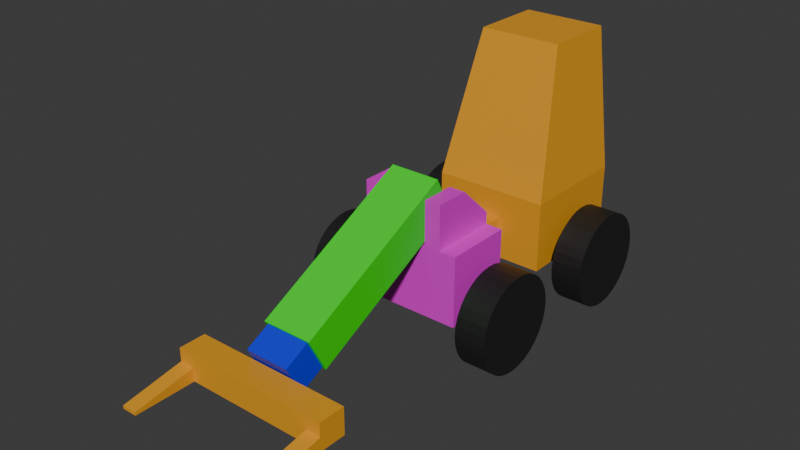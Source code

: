 # Source: Sample.blend  (saved by Blender 4.4.30; exported with 4.5.12 LTS)
import bpy
from mathutils import Matrix  # noqa: F401  (used for matrix-valued properties, if any)

bpy.ops.wm.read_factory_settings(use_empty=True)
scene = bpy.context.scene
scene.name = 'Scene'

# ---- collections
col_collection = bpy.data.collections.new('Collection'); scene.collection.children.link(col_collection)

# ---- materials (node trees are filled in below, after node groups)
mat_material_001 = bpy.data.materials.new('Material.001')
mat_material_005 = bpy.data.materials.new('Material.005')
mat_material_004 = bpy.data.materials.new('Material.004')
mat_material_002 = bpy.data.materials.new('Material.002')
mat_material_003 = bpy.data.materials.new('Material.003')

# ---- material node trees
mat_material_001.use_nodes = True; mat_material_001.node_tree.nodes.clear()
_N = mat_material_001.node_tree.nodes; _L = mat_material_001.node_tree.links
n0 = _N.new('ShaderNodeBsdfPrincipled'); n0.name = 'Principled BSDF'; n0.location = (10, 300)
n0.inputs[0].default_value = (0.8001, 0.351, 0.01543, 1.0)
n1 = _N.new('ShaderNodeOutputMaterial'); n1.name = 'Material Output'; n1.location = (300, 300)
_L.new(n0.outputs[0], n1.inputs[0])
n1.is_active_output = True
mat_material_005.use_nodes = True; mat_material_005.node_tree.nodes.clear()
_N = mat_material_005.node_tree.nodes; _L = mat_material_005.node_tree.links
n0 = _N.new('ShaderNodeBsdfPrincipled'); n0.name = 'Principled BSDF'; n0.location = (10, 300)
n0.inputs[0].default_value = (0.8001, 0.02086, 0.6941, 1.0)
n1 = _N.new('ShaderNodeOutputMaterial'); n1.name = 'Material Output'; n1.location = (300, 300)
_L.new(n0.outputs[0], n1.inputs[0])
n1.is_active_output = True
mat_material_004.use_nodes = True; mat_material_004.node_tree.nodes.clear()
_N = mat_material_004.node_tree.nodes; _L = mat_material_004.node_tree.links
n0 = _N.new('ShaderNodeBsdfPrincipled'); n0.name = 'Principled BSDF'; n0.location = (10, 300)
n0.inputs[0].default_value = (0.01232, 0.01232, 0.01232, 1.0)
n1 = _N.new('ShaderNodeOutputMaterial'); n1.name = 'Material Output'; n1.location = (300, 300)
_L.new(n0.outputs[0], n1.inputs[0])
n1.is_active_output = True
mat_material_002.use_nodes = True; mat_material_002.node_tree.nodes.clear()
_N = mat_material_002.node_tree.nodes; _L = mat_material_002.node_tree.links
n0 = _N.new('ShaderNodeBsdfPrincipled'); n0.name = 'Principled BSDF'; n0.location = (10, 300)
n0.inputs[0].default_value = (0.01048, 0.8, 0.00656, 1.0)
n1 = _N.new('ShaderNodeOutputMaterial'); n1.name = 'Material Output'; n1.location = (300, 300)
_L.new(n0.outputs[0], n1.inputs[0])
n1.is_active_output = True
mat_material_003.use_nodes = True; mat_material_003.node_tree.nodes.clear()
_N = mat_material_003.node_tree.nodes; _L = mat_material_003.node_tree.links
n0 = _N.new('ShaderNodeBsdfPrincipled'); n0.name = 'Principled BSDF'; n0.location = (10, 300)
n0.inputs[0].default_value = (0.0, 0.01683, 0.8002, 1.0)
n1 = _N.new('ShaderNodeOutputMaterial'); n1.name = 'Material Output'; n1.location = (300, 300)
_L.new(n0.outputs[0], n1.inputs[0])
n1.is_active_output = True

# ---- world
world_world = bpy.data.worlds.new('World'); scene.world = world_world
world_world.use_nodes = True; world_world.node_tree.nodes.clear()
_N = world_world.node_tree.nodes; _L = world_world.node_tree.links
n0 = _N.new('ShaderNodeOutputWorld'); n0.name = 'World Output'; n0.location = (300, 300)
n1 = _N.new('ShaderNodeBackground'); n1.name = 'Background'; n1.location = (10, 300)
n1.inputs[0].default_value = (0.05088, 0.05088, 0.05088, 1.0)
_L.new(n1.outputs[0], n0.inputs[0])
n0.is_active_output = True
world_world.color = (0.05088, 0.05088, 0.05088)
world_world.sun_shadow_jitter_overblur = 0.0

# ---- meshes
me_cube_001 = bpy.data.meshes.new('Cube.001')
me_cube_001.from_pydata([(-1.002, 0.6651, -0.7292), (-1.002, 0.6651, 0.4858), (-1.002, 2.665, -0.7292), (-1.002, 2.665, 0.4858), (0.9985, 0.6651, -0.7292), (0.9985, 0.6651, 0.4858), (0.9985, 2.665, -0.7292), (0.9985, 2.665, 0.4858), (-0.2019, -0.1218, -0.2434), (-0.2019, -0.1218, -8.702e-06), (-0.2019, 0.7915, -0.2434), (-0.2019, 0.7915, -8.702e-06), (0.1988, -0.1218, -0.2434), (0.1988, -0.1218, -8.702e-06), (0.1988, 0.7915, -0.2434), (0.1988, 0.7915, -8.702e-06), (-0.736, 1.355, 2.926), (-0.736, 2.665, 2.926), (0.6949, 1.355, 2.926), (0.6949, 2.665, 2.926)], [], [(0, 1, 3, 2), (2, 3, 7, 6), (6, 7, 5, 4), (4, 5, 1, 0), (2, 6, 4, 0), (7, 3, 17, 19), (8, 9, 11, 10), (10, 11, 15, 14), (14, 15, 13, 12), (12, 13, 9, 8), (10, 14, 12, 8), (15, 11, 9, 13), (19, 17, 16, 18), (5, 7, 19, 18), (3, 1, 16, 17), (1, 5, 18, 16)])
_uv = me_cube_001.uv_layers.new(name='UVMap')
_uv.uv.foreach_set('vector', [0.375, 0.0, 0.625, 0.0, 0.625, 0.25, 0.375, 0.25, 0.375, 0.25, 0.625, 0.25, 0.625, 0.5, 0.375, 0.5, 0.375, 0.5, 0.625, 0.5, 0.625, 0.75, 0.375, 0.75, 0.375, 0.75, 0.625, 0.75, 0.625, 1.0, 0.375, 1.0, 0.125, 0.5, 0.375, 0.5, 0.375, 0.75, 0.125, 0.75, 0.625, 0.5, 0.625, 0.25, 0.625, 0.25, 0.625, 0.5, 0.375, 0.0, 0.625, 0.0, 0.625, 0.25, 0.375, 0.25, 0.375, 0.25, 0.625, 0.25, 0.625, 0.5, 0.375, 0.5, 0.375, 0.5, 0.625, 0.5, 0.625, 0.75, 0.375, 0.75, 0.375, 0.75, 0.625, 0.75, 0.625, 1.0, 0.375, 1.0, 0.125, 0.5, 0.375, 0.5, 0.375, 0.75, 0.125, 0.75, 0.625, 0.5, 0.875, 0.5, 0.875, 0.75, 0.625, 0.75, 0.625, 0.5, 0.875, 0.5, 0.875, 0.75, 0.625, 0.75, 0.625, 0.75, 0.625, 0.5, 0.625, 0.5, 0.625, 0.75, 0.625, 0.25, 0.625, 0.0, 0.625, 0.0, 0.625, 0.25, 0.625, 1.0, 0.625, 0.75, 0.625, 0.75, 0.625, 1.0])
me_cube_001.materials.append(mat_material_001)
me_cube_001.update()
me_cube_002 = bpy.data.meshes.new('Cube.002')
me_cube_002.from_pydata([(-0.9985, 0.4214, -0.7292), (-0.9985, 0.4214, 0.4858), (-0.9985, 1.601, -0.7292), (-0.9985, 1.601, 0.4858), (-0.7068, 0.4214, -0.7292), (-0.7068, 0.4214, 0.4858), (-0.7068, 1.601, -0.7292), (-0.7068, 1.601, 0.4858), (-0.1988, -0.3674, -0.2434), (-0.1988, -0.3674, -8.702e-06), (-0.1988, 0.5459, -0.2434), (-0.1988, 0.5459, -8.702e-06), (0.2019, -0.3674, -0.2434), (0.2019, -0.3674, -8.702e-06), (0.2019, 0.5459, -0.2434), (0.2019, 0.5459, -8.702e-06), (-0.4281, 0.4214, -0.7292), (-0.4281, 0.4214, 0.4858), (-0.4281, 1.601, -0.7292), (-0.4281, 1.601, 0.4858), (-0.002908, 0.4214, -0.7292), (-0.002908, 0.4214, 0.4858), (-0.002908, 1.601, -0.7292), (-0.002908, 1.601, 0.4858), (-0.7068, 0.4214, 0.6923), (-0.7068, 1.601, 1.246), (-0.4281, 0.4214, 0.6923), (-0.4281, 1.601, 1.246), (-0.9985, 1.011, -0.7292), (-0.9985, 1.011, 0.4858), (-0.7068, 1.011, -0.7292), (-0.7068, 1.011, 0.4858), (-0.4281, 1.011, -0.7292), (-0.4281, 1.011, 0.4858), (-0.002908, 1.011, -0.7292), (-0.002908, 1.011, 0.4858), (-0.7068, 1.011, 1.246), (-0.4281, 1.011, 1.246), (1.002, 0.4214, -0.7292), (1.002, 0.4214, 0.4858), (1.002, 1.601, -0.7292), (1.002, 1.601, 0.4858), (0.7099, 0.4214, -0.7292), (0.7099, 0.4214, 0.4858), (0.7099, 1.601, -0.7292), (0.7099, 1.601, 0.4858), (0.2019, -0.3674, -0.2434), (0.2019, -0.3674, -8.702e-06), (0.2019, 0.5459, -0.2434), (0.2019, 0.5459, -8.702e-06), (-0.1988, -0.3674, -0.2434), (-0.1988, -0.3674, -8.702e-06), (-0.1988, 0.5459, -0.2434), (-0.1988, 0.5459, -8.702e-06), (0.4312, 0.4214, -0.7292), (0.4312, 0.4214, 0.4858), (0.4312, 1.601, -0.7292), (0.4312, 1.601, 0.4858), (0.005984, 0.4214, -0.7292), (0.005984, 0.4214, 0.4858), (0.005984, 1.601, -0.7292), (0.005984, 1.601, 0.4858), (0.7099, 0.4214, 0.6923), (0.7099, 1.601, 1.246), (0.4312, 0.4214, 0.6923), (0.4312, 1.601, 1.246), (1.002, 1.011, -0.7292), (1.002, 1.011, 0.4858), (0.7099, 1.011, -0.7292), (0.7099, 1.011, 0.4858), (0.4312, 1.011, -0.7292), (0.4312, 1.011, 0.4858), (0.005984, 1.011, -0.7292), (0.005984, 1.011, 0.4858), (0.7099, 1.011, 1.246), (0.4312, 1.011, 1.246)], [], [(28, 29, 3, 2), (2, 3, 7, 6), (5, 4, 16, 17), (4, 5, 1, 0), (28, 30, 4, 0), (31, 29, 1, 5), (8, 9, 11, 10), (10, 11, 15, 14), (14, 15, 13, 12), (12, 13, 9, 8), (10, 14, 12, 8), (15, 11, 9, 13), (33, 17, 21, 35), (30, 6, 18, 32), (33, 19, 27, 37), (6, 7, 19, 18), (34, 35, 21, 20), (18, 19, 23, 22), (17, 16, 20, 21), (32, 18, 22, 34), (36, 24, 26, 37), (19, 7, 25, 27), (5, 17, 26, 24), (31, 5, 24, 36), (7, 31, 36, 25), (25, 36, 37, 27), (16, 32, 34, 20), (22, 23, 35, 34), (17, 33, 37, 26), (4, 30, 32, 16), (19, 33, 35, 23), (7, 3, 29, 31), (2, 6, 30, 28), (0, 1, 29, 28), (66, 40, 41, 67), (40, 44, 45, 41), (43, 55, 54, 42), (42, 38, 39, 43), (66, 38, 42, 68), (69, 43, 39, 67), (46, 48, 49, 47), (48, 52, 53, 49), (52, 50, 51, 53), (50, 46, 47, 51), (48, 46, 50, 52), (53, 51, 47, 49), (71, 73, 59, 55), (68, 70, 56, 44), (71, 75, 65, 57), (44, 56, 57, 45), (72, 58, 59, 73), (56, 60, 61, 57), (55, 59, 58, 54), (70, 72, 60, 56), (74, 75, 64, 62), (57, 65, 63, 45), (43, 62, 64, 55), (69, 74, 62, 43), (45, 63, 74, 69), (63, 65, 75, 74), (54, 58, 72, 70), (60, 72, 73, 61), (55, 64, 75, 71), (42, 54, 70, 68), (57, 61, 73, 71), (45, 69, 67, 41), (40, 66, 68, 44), (38, 66, 67, 39)])
_uv = me_cube_002.uv_layers.new(name='UVMap')
_uv.uv.foreach_set('vector', [0.375, 0.125, 0.625, 0.125, 0.625, 0.25, 0.375, 0.25, 0.375, 0.25, 0.625, 0.25, 0.625, 0.5, 0.375, 0.5, 0.625, 0.75, 0.375, 0.75, 0.375, 0.75, 0.625, 0.75, 0.375, 0.75, 0.625, 0.75, 0.625, 1.0, 0.375, 1.0, 0.125, 0.625, 0.375, 0.625, 0.375, 0.75, 0.125, 0.75, 0.625, 0.625, 0.875, 0.625, 0.875, 0.75, 0.625, 0.75, 0.375, 0.0, 0.625, 0.0, 0.625, 0.25, 0.375, 0.25, 0.375, 0.25, 0.625, 0.25, 0.625, 0.5, 0.375, 0.5, 0.375, 0.5, 0.625, 0.5, 0.625, 0.75, 0.375, 0.75, 0.375, 0.75, 0.625, 0.75, 0.625, 1.0, 0.375, 1.0, 0.125, 0.5, 0.375, 0.5, 0.375, 0.75, 0.125, 0.75, 0.625, 0.5, 0.875, 0.5, 0.875, 0.75, 0.625, 0.75, 0.625, 0.625, 0.625, 0.75, 0.625, 0.75, 0.625, 0.625, 0.375, 0.625, 0.375, 0.5, 0.375, 0.5, 0.375, 0.625, 0.625, 0.625, 0.625, 0.5, 0.625, 0.5, 0.625, 0.625, 0.375, 0.5, 0.625, 0.5, 0.625, 0.5, 0.375, 0.5, 0.375, 0.625, 0.625, 0.625, 0.625, 0.75, 0.375, 0.75, 0.375, 0.5, 0.625, 0.5, 0.625, 0.5, 0.375, 0.5, 0.625, 0.75, 0.375, 0.75, 0.375, 0.75, 0.625, 0.75, 0.375, 0.625, 0.375, 0.5, 0.375, 0.5, 0.375, 0.625, 0.625, 0.625, 0.625, 0.75, 0.625, 0.75, 0.625, 0.625, 0.625, 0.5, 0.625, 0.5, 0.625, 0.5, 0.625, 0.5, 0.625, 0.75, 0.625, 0.75, 0.625, 0.75, 0.625, 0.75, 0.625, 0.625, 0.625, 0.75, 0.625, 0.75, 0.625, 0.625, 0.625, 0.5, 0.625, 0.625, 0.625, 0.625, 0.625, 0.5, 0.625, 0.5, 0.625, 0.625, 0.625, 0.625, 0.625, 0.5, 0.375, 0.75, 0.375, 0.625, 0.375, 0.625, 0.375, 0.75, 0.375, 0.5, 0.625, 0.5, 0.625, 0.625, 0.375, 0.625, 0.625, 0.75, 0.625, 0.625, 0.625, 0.625, 0.625, 0.75, 0.375, 0.75, 0.375, 0.625, 0.375, 0.625, 0.375, 0.75, 0.625, 0.5, 0.625, 0.625, 0.625, 0.625, 0.625, 0.5, 0.625, 0.5, 0.875, 0.5, 0.875, 0.625, 0.625, 0.625, 0.125, 0.5, 0.375, 0.5, 0.375, 0.625, 0.125, 0.625, 0.375, 0.0, 0.625, 0.0, 0.625, 0.125, 0.375, 0.125, 0.375, 0.125, 0.375, 0.25, 0.625, 0.25, 0.625, 0.125, 0.375, 0.25, 0.375, 0.5, 0.625, 0.5, 0.625, 0.25, 0.625, 0.75, 0.625, 0.75, 0.375, 0.75, 0.375, 0.75, 0.375, 0.75, 0.375, 1.0, 0.625, 1.0, 0.625, 0.75, 0.125, 0.625, 0.125, 0.75, 0.375, 0.75, 0.375, 0.625, 0.625, 0.625, 0.625, 0.75, 0.875, 0.75, 0.875, 0.625, 0.375, 0.0, 0.375, 0.25, 0.625, 0.25, 0.625, 0.0, 0.375, 0.25, 0.375, 0.5, 0.625, 0.5, 0.625, 0.25, 0.375, 0.5, 0.375, 0.75, 0.625, 0.75, 0.625, 0.5, 0.375, 0.75, 0.375, 1.0, 0.625, 1.0, 0.625, 0.75, 0.125, 0.5, 0.125, 0.75, 0.375, 0.75, 0.375, 0.5, 0.625, 0.5, 0.625, 0.75, 0.875, 0.75, 0.875, 0.5, 0.625, 0.625, 0.625, 0.625, 0.625, 0.75, 0.625, 0.75, 0.375, 0.625, 0.375, 0.625, 0.375, 0.5, 0.375, 0.5, 0.625, 0.625, 0.625, 0.625, 0.625, 0.5, 0.625, 0.5, 0.375, 0.5, 0.375, 0.5, 0.625, 0.5, 0.625, 0.5, 0.375, 0.625, 0.375, 0.75, 0.625, 0.75, 0.625, 0.625, 0.375, 0.5, 0.375, 0.5, 0.625, 0.5, 0.625, 0.5, 0.625, 0.75, 0.625, 0.75, 0.375, 0.75, 0.375, 0.75, 0.375, 0.625, 0.375, 0.625, 0.375, 0.5, 0.375, 0.5, 0.625, 0.625, 0.625, 0.625, 0.625, 0.75, 0.625, 0.75, 0.625, 0.5, 0.625, 0.5, 0.625, 0.5, 0.625, 0.5, 0.625, 0.75, 0.625, 0.75, 0.625, 0.75, 0.625, 0.75, 0.625, 0.625, 0.625, 0.625, 0.625, 0.75, 0.625, 0.75, 0.625, 0.5, 0.625, 0.5, 0.625, 0.625, 0.625, 0.625, 0.625, 0.5, 0.625, 0.5, 0.625, 0.625, 0.625, 0.625, 0.375, 0.75, 0.375, 0.75, 0.375, 0.625, 0.375, 0.625, 0.375, 0.5, 0.375, 0.625, 0.625, 0.625, 0.625, 0.5, 0.625, 0.75, 0.625, 0.75, 0.625, 0.625, 0.625, 0.625, 0.375, 0.75, 0.375, 0.75, 0.375, 0.625, 0.375, 0.625, 0.625, 0.5, 0.625, 0.5, 0.625, 0.625, 0.625, 0.625, 0.625, 0.5, 0.625, 0.625, 0.875, 0.625, 0.875, 0.5, 0.125, 0.5, 0.125, 0.625, 0.375, 0.625, 0.375, 0.5, 0.375, 0.0, 0.375, 0.125, 0.625, 0.125, 0.625, 0.0])
me_cube_002.materials.append(mat_material_005)
me_cube_002.update()
me_cylinder = bpy.data.meshes.new('Cylinder')
me_cylinder.from_pydata([(1.183, 2.399, -0.5649), (1.713, 2.399, -0.5649), (1.183, 2.383, -0.7256), (1.713, 2.383, -0.7256), (1.183, 2.337, -0.8801), (1.713, 2.337, -0.8801), (1.183, 2.26, -1.023), (1.713, 2.26, -1.023), (1.183, 2.158, -1.147), (1.713, 2.158, -1.147), (1.183, 2.033, -1.25), (1.713, 2.033, -1.25), (1.183, 1.891, -1.326), (1.713, 1.891, -1.326), (1.183, 1.736, -1.373), (1.713, 1.736, -1.373), (1.183, 1.576, -1.389), (1.713, 1.576, -1.389), (1.183, 1.415, -1.373), (1.713, 1.415, -1.373), (1.183, 1.26, -1.326), (1.713, 1.26, -1.326), (1.183, 1.118, -1.25), (1.713, 1.118, -1.25), (1.183, 0.993, -1.147), (1.713, 0.993, -1.147), (1.183, 0.8905, -1.023), (1.713, 0.8905, -1.023), (1.183, 0.8144, -0.8801), (1.713, 0.8144, -0.8801), (1.183, 0.7675, -0.7256), (1.713, 0.7675, -0.7256), (1.183, 0.7517, -0.5649), (1.713, 0.7517, -0.5649), (1.183, 0.7675, -0.4042), (1.713, 0.7675, -0.4042), (1.183, 0.8144, -0.2496), (1.713, 0.8144, -0.2496), (1.183, 0.8905, -0.1072), (1.713, 0.8905, -0.1072), (1.183, 0.993, 0.01764), (1.713, 0.993, 0.01764), (1.183, 1.118, 0.1201), (1.713, 1.118, 0.1201), (1.183, 1.26, 0.1962), (1.713, 1.26, 0.1962), (1.183, 1.415, 0.2431), (1.713, 1.415, 0.2431), (1.183, 1.576, 0.2589), (1.713, 1.576, 0.2589), (1.183, 1.736, 0.2431), (1.713, 1.736, 0.2431), (1.183, 1.891, 0.1962), (1.713, 1.891, 0.1962), (1.183, 2.033, 0.1201), (1.713, 2.033, 0.1201), (1.183, 2.158, 0.01764), (1.713, 2.158, 0.01764), (1.183, 2.26, -0.1072), (1.713, 2.26, -0.1072), (1.183, 2.337, -0.2496), (1.713, 2.337, -0.2496), (1.183, 2.383, -0.4042), (1.713, 2.383, -0.4042)], [], [(0, 1, 3, 2), (2, 3, 5, 4), (4, 5, 7, 6), (6, 7, 9, 8), (8, 9, 11, 10), (10, 11, 13, 12), (12, 13, 15, 14), (14, 15, 17, 16), (16, 17, 19, 18), (18, 19, 21, 20), (20, 21, 23, 22), (22, 23, 25, 24), (24, 25, 27, 26), (26, 27, 29, 28), (28, 29, 31, 30), (30, 31, 33, 32), (32, 33, 35, 34), (34, 35, 37, 36), (36, 37, 39, 38), (38, 39, 41, 40), (40, 41, 43, 42), (42, 43, 45, 44), (44, 45, 47, 46), (46, 47, 49, 48), (48, 49, 51, 50), (50, 51, 53, 52), (52, 53, 55, 54), (54, 55, 57, 56), (56, 57, 59, 58), (58, 59, 61, 60), (3, 1, 63, 61, 59, 57, 55, 53, 51, 49, 47, 45, 43, 41, 39, 37, 35, 33, 31, 29, 27, 25, 23, 21, 19, 17, 15, 13, 11, 9, 7, 5), (60, 61, 63, 62), (62, 63, 1, 0), (0, 2, 4, 6, 8, 10, 12, 14, 16, 18, 20, 22, 24, 26, 28, 30, 32, 34, 36, 38, 40, 42, 44, 46, 48, 50, 52, 54, 56, 58, 60, 62)])
_uv = me_cylinder.uv_layers.new(name='UVMap')
_uv.uv.foreach_set('vector', [1.0, 0.5, 1.0, 1.0, 0.9688, 1.0, 0.9688, 0.5, 0.9688, 0.5, 0.9688, 1.0, 0.9375, 1.0, 0.9375, 0.5, 0.9375, 0.5, 0.9375, 1.0, 0.9062, 1.0, 0.9062, 0.5, 0.9062, 0.5, 0.9062, 1.0, 0.875, 1.0, 0.875, 0.5, 0.875, 0.5, 0.875, 1.0, 0.8438, 1.0, 0.8438, 0.5, 0.8438, 0.5, 0.8438, 1.0, 0.8125, 1.0, 0.8125, 0.5, 0.8125, 0.5, 0.8125, 1.0, 0.7812, 1.0, 0.7812, 0.5, 0.7812, 0.5, 0.7812, 1.0, 0.75, 1.0, 0.75, 0.5, 0.75, 0.5, 0.75, 1.0, 0.7188, 1.0, 0.7188, 0.5, 0.7188, 0.5, 0.7188, 1.0, 0.6875, 1.0, 0.6875, 0.5, 0.6875, 0.5, 0.6875, 1.0, 0.6562, 1.0, 0.6562, 0.5, 0.6562, 0.5, 0.6562, 1.0, 0.625, 1.0, 0.625, 0.5, 0.625, 0.5, 0.625, 1.0, 0.5938, 1.0, 0.5938, 0.5, 0.5938, 0.5, 0.5938, 1.0, 0.5625, 1.0, 0.5625, 0.5, 0.5625, 0.5, 0.5625, 1.0, 0.5312, 1.0, 0.5312, 0.5, 0.5312, 0.5, 0.5312, 1.0, 0.5, 1.0, 0.5, 0.5, 0.5, 0.5, 0.5, 1.0, 0.4688, 1.0, 0.4688, 0.5, 0.4688, 0.5, 0.4688, 1.0, 0.4375, 1.0, 0.4375, 0.5, 0.4375, 0.5, 0.4375, 1.0, 0.4062, 1.0, 0.4062, 0.5, 0.4062, 0.5, 0.4062, 1.0, 0.375, 1.0, 0.375, 0.5, 0.375, 0.5, 0.375, 1.0, 0.3438, 1.0, 0.3438, 0.5, 0.3438, 0.5, 0.3438, 1.0, 0.3125, 1.0, 0.3125, 0.5, 0.3125, 0.5, 0.3125, 1.0, 0.2812, 1.0, 0.2812, 0.5, 0.2812, 0.5, 0.2812, 1.0, 0.25, 1.0, 0.25, 0.5, 0.25, 0.5, 0.25, 1.0, 0.2188, 1.0, 0.2188, 0.5, 0.2188, 0.5, 0.2188, 1.0, 0.1875, 1.0, 0.1875, 0.5, 0.1875, 0.5, 0.1875, 1.0, 0.1562, 1.0, 0.1562, 0.5, 0.1562, 0.5, 0.1562, 1.0, 0.125, 1.0, 0.125, 0.5, 0.125, 0.5, 0.125, 1.0, 0.09375, 1.0, 0.09375, 0.5, 0.09375, 0.5, 0.09375, 1.0, 0.0625, 1.0, 0.0625, 0.5, 0.2968, 0.4854, 0.25, 0.49, 0.2032, 0.4854, 0.1582, 0.4717, 0.1167, 0.4496, 0.08029, 0.4197, 0.05045, 0.3833, 0.02827, 0.3418, 0.01461, 0.2968, 0.01, 0.25, 0.01461, 0.2032, 0.02827, 0.1582, 0.05045, 0.1167, 0.08029, 0.08029, 0.1167, 0.05045, 0.1582, 0.02827, 0.2032, 0.01461, 0.25, 0.01, 0.2968, 0.01461, 0.3418, 0.02827, 0.3833, 0.05045, 0.4197, 0.08029, 0.4496, 0.1167, 0.4717, 0.1582, 0.4854, 0.2032, 0.49, 0.25, 0.4854, 0.2968, 0.4717, 0.3418, 0.4496, 0.3833, 0.4197, 0.4197, 0.3833, 0.4496, 0.3418, 0.4717, 0.0625, 0.5, 0.0625, 1.0, 0.03125, 1.0, 0.03125, 0.5, 0.03125, 0.5, 0.03125, 1.0, 0.0, 1.0, 0.0, 0.5, 0.75, 0.49, 0.7968, 0.4854, 0.8418, 0.4717, 0.8833, 0.4496, 0.9197, 0.4197, 0.9496, 0.3833, 0.9717, 0.3418, 0.9854, 0.2968, 0.99, 0.25, 0.9854, 0.2032, 0.9717, 0.1582, 0.9496, 0.1167, 0.9197, 0.08029, 0.8833, 0.05045, 0.8418, 0.02827, 0.7968, 0.01461, 0.75, 0.01, 0.7032, 0.01461, 0.6582, 0.02827, 0.6167, 0.05045, 0.5803, 0.08029, 0.5504, 0.1167, 0.5283, 0.1582, 0.5146, 0.2032, 0.51, 0.25, 0.5146, 0.2968, 0.5283, 0.3418, 0.5504, 0.3833, 0.5803, 0.4197, 0.6167, 0.4496, 0.6582, 0.4717, 0.7032, 0.4854])
me_cylinder.materials.append(mat_material_004)
me_cylinder.update()
me_cylinder_001 = bpy.data.meshes.new('Cylinder.001')
me_cylinder_001.from_pydata([(1.183, 2.399, -0.5649), (1.713, 2.399, -0.5649), (1.183, 2.383, -0.7256), (1.713, 2.383, -0.7256), (1.183, 2.337, -0.8801), (1.713, 2.337, -0.8801), (1.183, 2.26, -1.023), (1.713, 2.26, -1.023), (1.183, 2.158, -1.147), (1.713, 2.158, -1.147), (1.183, 2.033, -1.25), (1.713, 2.033, -1.25), (1.183, 1.891, -1.326), (1.713, 1.891, -1.326), (1.183, 1.736, -1.373), (1.713, 1.736, -1.373), (1.183, 1.576, -1.389), (1.713, 1.576, -1.389), (1.183, 1.415, -1.373), (1.713, 1.415, -1.373), (1.183, 1.26, -1.326), (1.713, 1.26, -1.326), (1.183, 1.118, -1.25), (1.713, 1.118, -1.25), (1.183, 0.993, -1.147), (1.713, 0.993, -1.147), (1.183, 0.8905, -1.023), (1.713, 0.8905, -1.023), (1.183, 0.8144, -0.8801), (1.713, 0.8144, -0.8801), (1.183, 0.7675, -0.7256), (1.713, 0.7675, -0.7256), (1.183, 0.7517, -0.5649), (1.713, 0.7517, -0.5649), (1.183, 0.7675, -0.4042), (1.713, 0.7675, -0.4042), (1.183, 0.8144, -0.2496), (1.713, 0.8144, -0.2496), (1.183, 0.8905, -0.1072), (1.713, 0.8905, -0.1072), (1.183, 0.993, 0.01764), (1.713, 0.993, 0.01764), (1.183, 1.118, 0.1201), (1.713, 1.118, 0.1201), (1.183, 1.26, 0.1962), (1.713, 1.26, 0.1962), (1.183, 1.415, 0.2431), (1.713, 1.415, 0.2431), (1.183, 1.576, 0.2589), (1.713, 1.576, 0.2589), (1.183, 1.736, 0.2431), (1.713, 1.736, 0.2431), (1.183, 1.891, 0.1962), (1.713, 1.891, 0.1962), (1.183, 2.033, 0.1201), (1.713, 2.033, 0.1201), (1.183, 2.158, 0.01764), (1.713, 2.158, 0.01764), (1.183, 2.26, -0.1072), (1.713, 2.26, -0.1072), (1.183, 2.337, -0.2496), (1.713, 2.337, -0.2496), (1.183, 2.383, -0.4042), (1.713, 2.383, -0.4042)], [], [(0, 1, 3, 2), (2, 3, 5, 4), (4, 5, 7, 6), (6, 7, 9, 8), (8, 9, 11, 10), (10, 11, 13, 12), (12, 13, 15, 14), (14, 15, 17, 16), (16, 17, 19, 18), (18, 19, 21, 20), (20, 21, 23, 22), (22, 23, 25, 24), (24, 25, 27, 26), (26, 27, 29, 28), (28, 29, 31, 30), (30, 31, 33, 32), (32, 33, 35, 34), (34, 35, 37, 36), (36, 37, 39, 38), (38, 39, 41, 40), (40, 41, 43, 42), (42, 43, 45, 44), (44, 45, 47, 46), (46, 47, 49, 48), (48, 49, 51, 50), (50, 51, 53, 52), (52, 53, 55, 54), (54, 55, 57, 56), (56, 57, 59, 58), (58, 59, 61, 60), (3, 1, 63, 61, 59, 57, 55, 53, 51, 49, 47, 45, 43, 41, 39, 37, 35, 33, 31, 29, 27, 25, 23, 21, 19, 17, 15, 13, 11, 9, 7, 5), (60, 61, 63, 62), (62, 63, 1, 0), (0, 2, 4, 6, 8, 10, 12, 14, 16, 18, 20, 22, 24, 26, 28, 30, 32, 34, 36, 38, 40, 42, 44, 46, 48, 50, 52, 54, 56, 58, 60, 62)])
_uv = me_cylinder_001.uv_layers.new(name='UVMap')
_uv.uv.foreach_set('vector', [1.0, 0.5, 1.0, 1.0, 0.9688, 1.0, 0.9688, 0.5, 0.9688, 0.5, 0.9688, 1.0, 0.9375, 1.0, 0.9375, 0.5, 0.9375, 0.5, 0.9375, 1.0, 0.9062, 1.0, 0.9062, 0.5, 0.9062, 0.5, 0.9062, 1.0, 0.875, 1.0, 0.875, 0.5, 0.875, 0.5, 0.875, 1.0, 0.8438, 1.0, 0.8438, 0.5, 0.8438, 0.5, 0.8438, 1.0, 0.8125, 1.0, 0.8125, 0.5, 0.8125, 0.5, 0.8125, 1.0, 0.7812, 1.0, 0.7812, 0.5, 0.7812, 0.5, 0.7812, 1.0, 0.75, 1.0, 0.75, 0.5, 0.75, 0.5, 0.75, 1.0, 0.7188, 1.0, 0.7188, 0.5, 0.7188, 0.5, 0.7188, 1.0, 0.6875, 1.0, 0.6875, 0.5, 0.6875, 0.5, 0.6875, 1.0, 0.6562, 1.0, 0.6562, 0.5, 0.6562, 0.5, 0.6562, 1.0, 0.625, 1.0, 0.625, 0.5, 0.625, 0.5, 0.625, 1.0, 0.5938, 1.0, 0.5938, 0.5, 0.5938, 0.5, 0.5938, 1.0, 0.5625, 1.0, 0.5625, 0.5, 0.5625, 0.5, 0.5625, 1.0, 0.5312, 1.0, 0.5312, 0.5, 0.5312, 0.5, 0.5312, 1.0, 0.5, 1.0, 0.5, 0.5, 0.5, 0.5, 0.5, 1.0, 0.4688, 1.0, 0.4688, 0.5, 0.4688, 0.5, 0.4688, 1.0, 0.4375, 1.0, 0.4375, 0.5, 0.4375, 0.5, 0.4375, 1.0, 0.4062, 1.0, 0.4062, 0.5, 0.4062, 0.5, 0.4062, 1.0, 0.375, 1.0, 0.375, 0.5, 0.375, 0.5, 0.375, 1.0, 0.3438, 1.0, 0.3438, 0.5, 0.3438, 0.5, 0.3438, 1.0, 0.3125, 1.0, 0.3125, 0.5, 0.3125, 0.5, 0.3125, 1.0, 0.2812, 1.0, 0.2812, 0.5, 0.2812, 0.5, 0.2812, 1.0, 0.25, 1.0, 0.25, 0.5, 0.25, 0.5, 0.25, 1.0, 0.2188, 1.0, 0.2188, 0.5, 0.2188, 0.5, 0.2188, 1.0, 0.1875, 1.0, 0.1875, 0.5, 0.1875, 0.5, 0.1875, 1.0, 0.1562, 1.0, 0.1562, 0.5, 0.1562, 0.5, 0.1562, 1.0, 0.125, 1.0, 0.125, 0.5, 0.125, 0.5, 0.125, 1.0, 0.09375, 1.0, 0.09375, 0.5, 0.09375, 0.5, 0.09375, 1.0, 0.0625, 1.0, 0.0625, 0.5, 0.2968, 0.4854, 0.25, 0.49, 0.2032, 0.4854, 0.1582, 0.4717, 0.1167, 0.4496, 0.08029, 0.4197, 0.05045, 0.3833, 0.02827, 0.3418, 0.01461, 0.2968, 0.01, 0.25, 0.01461, 0.2032, 0.02827, 0.1582, 0.05045, 0.1167, 0.08029, 0.08029, 0.1167, 0.05045, 0.1582, 0.02827, 0.2032, 0.01461, 0.25, 0.01, 0.2968, 0.01461, 0.3418, 0.02827, 0.3833, 0.05045, 0.4197, 0.08029, 0.4496, 0.1167, 0.4717, 0.1582, 0.4854, 0.2032, 0.49, 0.25, 0.4854, 0.2968, 0.4717, 0.3418, 0.4496, 0.3833, 0.4197, 0.4197, 0.3833, 0.4496, 0.3418, 0.4717, 0.0625, 0.5, 0.0625, 1.0, 0.03125, 1.0, 0.03125, 0.5, 0.03125, 0.5, 0.03125, 1.0, 0.0, 1.0, 0.0, 0.5, 0.75, 0.49, 0.7968, 0.4854, 0.8418, 0.4717, 0.8833, 0.4496, 0.9197, 0.4197, 0.9496, 0.3833, 0.9717, 0.3418, 0.9854, 0.2968, 0.99, 0.25, 0.9854, 0.2032, 0.9717, 0.1582, 0.9496, 0.1167, 0.9197, 0.08029, 0.8833, 0.05045, 0.8418, 0.02827, 0.7968, 0.01461, 0.75, 0.01, 0.7032, 0.01461, 0.6582, 0.02827, 0.6167, 0.05045, 0.5803, 0.08029, 0.5504, 0.1167, 0.5283, 0.1582, 0.5146, 0.2032, 0.51, 0.25, 0.5146, 0.2968, 0.5283, 0.3418, 0.5504, 0.3833, 0.5803, 0.4197, 0.6167, 0.4496, 0.6582, 0.4717, 0.7032, 0.4854])
me_cylinder_001.materials.append(mat_material_004)
me_cylinder_001.update()
me_cylinder_002 = bpy.data.meshes.new('Cylinder.002')
me_cylinder_002.from_pydata([(1.183, 2.399, -0.5649), (1.713, 2.399, -0.5649), (1.183, 2.383, -0.7256), (1.713, 2.383, -0.7256), (1.183, 2.337, -0.8801), (1.713, 2.337, -0.8801), (1.183, 2.26, -1.023), (1.713, 2.26, -1.023), (1.183, 2.158, -1.147), (1.713, 2.158, -1.147), (1.183, 2.033, -1.25), (1.713, 2.033, -1.25), (1.183, 1.891, -1.326), (1.713, 1.891, -1.326), (1.183, 1.736, -1.373), (1.713, 1.736, -1.373), (1.183, 1.576, -1.389), (1.713, 1.576, -1.389), (1.183, 1.415, -1.373), (1.713, 1.415, -1.373), (1.183, 1.26, -1.326), (1.713, 1.26, -1.326), (1.183, 1.118, -1.25), (1.713, 1.118, -1.25), (1.183, 0.993, -1.147), (1.713, 0.993, -1.147), (1.183, 0.8905, -1.023), (1.713, 0.8905, -1.023), (1.183, 0.8144, -0.8801), (1.713, 0.8144, -0.8801), (1.183, 0.7675, -0.7256), (1.713, 0.7675, -0.7256), (1.183, 0.7517, -0.5649), (1.713, 0.7517, -0.5649), (1.183, 0.7675, -0.4042), (1.713, 0.7675, -0.4042), (1.183, 0.8144, -0.2496), (1.713, 0.8144, -0.2496), (1.183, 0.8905, -0.1072), (1.713, 0.8905, -0.1072), (1.183, 0.993, 0.01764), (1.713, 0.993, 0.01764), (1.183, 1.118, 0.1201), (1.713, 1.118, 0.1201), (1.183, 1.26, 0.1962), (1.713, 1.26, 0.1962), (1.183, 1.415, 0.2431), (1.713, 1.415, 0.2431), (1.183, 1.576, 0.2589), (1.713, 1.576, 0.2589), (1.183, 1.736, 0.2431), (1.713, 1.736, 0.2431), (1.183, 1.891, 0.1962), (1.713, 1.891, 0.1962), (1.183, 2.033, 0.1201), (1.713, 2.033, 0.1201), (1.183, 2.158, 0.01764), (1.713, 2.158, 0.01764), (1.183, 2.26, -0.1072), (1.713, 2.26, -0.1072), (1.183, 2.337, -0.2496), (1.713, 2.337, -0.2496), (1.183, 2.383, -0.4042), (1.713, 2.383, -0.4042)], [], [(0, 1, 3, 2), (2, 3, 5, 4), (4, 5, 7, 6), (6, 7, 9, 8), (8, 9, 11, 10), (10, 11, 13, 12), (12, 13, 15, 14), (14, 15, 17, 16), (16, 17, 19, 18), (18, 19, 21, 20), (20, 21, 23, 22), (22, 23, 25, 24), (24, 25, 27, 26), (26, 27, 29, 28), (28, 29, 31, 30), (30, 31, 33, 32), (32, 33, 35, 34), (34, 35, 37, 36), (36, 37, 39, 38), (38, 39, 41, 40), (40, 41, 43, 42), (42, 43, 45, 44), (44, 45, 47, 46), (46, 47, 49, 48), (48, 49, 51, 50), (50, 51, 53, 52), (52, 53, 55, 54), (54, 55, 57, 56), (56, 57, 59, 58), (58, 59, 61, 60), (3, 1, 63, 61, 59, 57, 55, 53, 51, 49, 47, 45, 43, 41, 39, 37, 35, 33, 31, 29, 27, 25, 23, 21, 19, 17, 15, 13, 11, 9, 7, 5), (60, 61, 63, 62), (62, 63, 1, 0), (0, 2, 4, 6, 8, 10, 12, 14, 16, 18, 20, 22, 24, 26, 28, 30, 32, 34, 36, 38, 40, 42, 44, 46, 48, 50, 52, 54, 56, 58, 60, 62)])
_uv = me_cylinder_002.uv_layers.new(name='UVMap')
_uv.uv.foreach_set('vector', [1.0, 0.5, 1.0, 1.0, 0.9688, 1.0, 0.9688, 0.5, 0.9688, 0.5, 0.9688, 1.0, 0.9375, 1.0, 0.9375, 0.5, 0.9375, 0.5, 0.9375, 1.0, 0.9062, 1.0, 0.9062, 0.5, 0.9062, 0.5, 0.9062, 1.0, 0.875, 1.0, 0.875, 0.5, 0.875, 0.5, 0.875, 1.0, 0.8438, 1.0, 0.8438, 0.5, 0.8438, 0.5, 0.8438, 1.0, 0.8125, 1.0, 0.8125, 0.5, 0.8125, 0.5, 0.8125, 1.0, 0.7812, 1.0, 0.7812, 0.5, 0.7812, 0.5, 0.7812, 1.0, 0.75, 1.0, 0.75, 0.5, 0.75, 0.5, 0.75, 1.0, 0.7188, 1.0, 0.7188, 0.5, 0.7188, 0.5, 0.7188, 1.0, 0.6875, 1.0, 0.6875, 0.5, 0.6875, 0.5, 0.6875, 1.0, 0.6562, 1.0, 0.6562, 0.5, 0.6562, 0.5, 0.6562, 1.0, 0.625, 1.0, 0.625, 0.5, 0.625, 0.5, 0.625, 1.0, 0.5938, 1.0, 0.5938, 0.5, 0.5938, 0.5, 0.5938, 1.0, 0.5625, 1.0, 0.5625, 0.5, 0.5625, 0.5, 0.5625, 1.0, 0.5312, 1.0, 0.5312, 0.5, 0.5312, 0.5, 0.5312, 1.0, 0.5, 1.0, 0.5, 0.5, 0.5, 0.5, 0.5, 1.0, 0.4688, 1.0, 0.4688, 0.5, 0.4688, 0.5, 0.4688, 1.0, 0.4375, 1.0, 0.4375, 0.5, 0.4375, 0.5, 0.4375, 1.0, 0.4062, 1.0, 0.4062, 0.5, 0.4062, 0.5, 0.4062, 1.0, 0.375, 1.0, 0.375, 0.5, 0.375, 0.5, 0.375, 1.0, 0.3438, 1.0, 0.3438, 0.5, 0.3438, 0.5, 0.3438, 1.0, 0.3125, 1.0, 0.3125, 0.5, 0.3125, 0.5, 0.3125, 1.0, 0.2812, 1.0, 0.2812, 0.5, 0.2812, 0.5, 0.2812, 1.0, 0.25, 1.0, 0.25, 0.5, 0.25, 0.5, 0.25, 1.0, 0.2188, 1.0, 0.2188, 0.5, 0.2188, 0.5, 0.2188, 1.0, 0.1875, 1.0, 0.1875, 0.5, 0.1875, 0.5, 0.1875, 1.0, 0.1562, 1.0, 0.1562, 0.5, 0.1562, 0.5, 0.1562, 1.0, 0.125, 1.0, 0.125, 0.5, 0.125, 0.5, 0.125, 1.0, 0.09375, 1.0, 0.09375, 0.5, 0.09375, 0.5, 0.09375, 1.0, 0.0625, 1.0, 0.0625, 0.5, 0.2968, 0.4854, 0.25, 0.49, 0.2032, 0.4854, 0.1582, 0.4717, 0.1167, 0.4496, 0.08029, 0.4197, 0.05045, 0.3833, 0.02827, 0.3418, 0.01461, 0.2968, 0.01, 0.25, 0.01461, 0.2032, 0.02827, 0.1582, 0.05045, 0.1167, 0.08029, 0.08029, 0.1167, 0.05045, 0.1582, 0.02827, 0.2032, 0.01461, 0.25, 0.01, 0.2968, 0.01461, 0.3418, 0.02827, 0.3833, 0.05045, 0.4197, 0.08029, 0.4496, 0.1167, 0.4717, 0.1582, 0.4854, 0.2032, 0.49, 0.25, 0.4854, 0.2968, 0.4717, 0.3418, 0.4496, 0.3833, 0.4197, 0.4197, 0.3833, 0.4496, 0.3418, 0.4717, 0.0625, 0.5, 0.0625, 1.0, 0.03125, 1.0, 0.03125, 0.5, 0.03125, 0.5, 0.03125, 1.0, 0.0, 1.0, 0.0, 0.5, 0.75, 0.49, 0.7968, 0.4854, 0.8418, 0.4717, 0.8833, 0.4496, 0.9197, 0.4197, 0.9496, 0.3833, 0.9717, 0.3418, 0.9854, 0.2968, 0.99, 0.25, 0.9854, 0.2032, 0.9717, 0.1582, 0.9496, 0.1167, 0.9197, 0.08029, 0.8833, 0.05045, 0.8418, 0.02827, 0.7968, 0.01461, 0.75, 0.01, 0.7032, 0.01461, 0.6582, 0.02827, 0.6167, 0.05045, 0.5803, 0.08029, 0.5504, 0.1167, 0.5283, 0.1582, 0.5146, 0.2032, 0.51, 0.25, 0.5146, 0.2968, 0.5283, 0.3418, 0.5504, 0.3833, 0.5803, 0.4197, 0.6167, 0.4496, 0.6582, 0.4717, 0.7032, 0.4854])
me_cylinder_002.materials.append(mat_material_004)
me_cylinder_002.update()
me_cylinder_003 = bpy.data.meshes.new('Cylinder.003')
me_cylinder_003.from_pydata([(1.183, 2.399, -0.5649), (1.713, 2.399, -0.5649), (1.183, 2.383, -0.7256), (1.713, 2.383, -0.7256), (1.183, 2.337, -0.8801), (1.713, 2.337, -0.8801), (1.183, 2.26, -1.023), (1.713, 2.26, -1.023), (1.183, 2.158, -1.147), (1.713, 2.158, -1.147), (1.183, 2.033, -1.25), (1.713, 2.033, -1.25), (1.183, 1.891, -1.326), (1.713, 1.891, -1.326), (1.183, 1.736, -1.373), (1.713, 1.736, -1.373), (1.183, 1.576, -1.389), (1.713, 1.576, -1.389), (1.183, 1.415, -1.373), (1.713, 1.415, -1.373), (1.183, 1.26, -1.326), (1.713, 1.26, -1.326), (1.183, 1.118, -1.25), (1.713, 1.118, -1.25), (1.183, 0.993, -1.147), (1.713, 0.993, -1.147), (1.183, 0.8905, -1.023), (1.713, 0.8905, -1.023), (1.183, 0.8144, -0.8801), (1.713, 0.8144, -0.8801), (1.183, 0.7675, -0.7256), (1.713, 0.7675, -0.7256), (1.183, 0.7517, -0.5649), (1.713, 0.7517, -0.5649), (1.183, 0.7675, -0.4042), (1.713, 0.7675, -0.4042), (1.183, 0.8144, -0.2496), (1.713, 0.8144, -0.2496), (1.183, 0.8905, -0.1072), (1.713, 0.8905, -0.1072), (1.183, 0.993, 0.01764), (1.713, 0.993, 0.01764), (1.183, 1.118, 0.1201), (1.713, 1.118, 0.1201), (1.183, 1.26, 0.1962), (1.713, 1.26, 0.1962), (1.183, 1.415, 0.2431), (1.713, 1.415, 0.2431), (1.183, 1.576, 0.2589), (1.713, 1.576, 0.2589), (1.183, 1.736, 0.2431), (1.713, 1.736, 0.2431), (1.183, 1.891, 0.1962), (1.713, 1.891, 0.1962), (1.183, 2.033, 0.1201), (1.713, 2.033, 0.1201), (1.183, 2.158, 0.01764), (1.713, 2.158, 0.01764), (1.183, 2.26, -0.1072), (1.713, 2.26, -0.1072), (1.183, 2.337, -0.2496), (1.713, 2.337, -0.2496), (1.183, 2.383, -0.4042), (1.713, 2.383, -0.4042)], [], [(0, 1, 3, 2), (2, 3, 5, 4), (4, 5, 7, 6), (6, 7, 9, 8), (8, 9, 11, 10), (10, 11, 13, 12), (12, 13, 15, 14), (14, 15, 17, 16), (16, 17, 19, 18), (18, 19, 21, 20), (20, 21, 23, 22), (22, 23, 25, 24), (24, 25, 27, 26), (26, 27, 29, 28), (28, 29, 31, 30), (30, 31, 33, 32), (32, 33, 35, 34), (34, 35, 37, 36), (36, 37, 39, 38), (38, 39, 41, 40), (40, 41, 43, 42), (42, 43, 45, 44), (44, 45, 47, 46), (46, 47, 49, 48), (48, 49, 51, 50), (50, 51, 53, 52), (52, 53, 55, 54), (54, 55, 57, 56), (56, 57, 59, 58), (58, 59, 61, 60), (3, 1, 63, 61, 59, 57, 55, 53, 51, 49, 47, 45, 43, 41, 39, 37, 35, 33, 31, 29, 27, 25, 23, 21, 19, 17, 15, 13, 11, 9, 7, 5), (60, 61, 63, 62), (62, 63, 1, 0), (0, 2, 4, 6, 8, 10, 12, 14, 16, 18, 20, 22, 24, 26, 28, 30, 32, 34, 36, 38, 40, 42, 44, 46, 48, 50, 52, 54, 56, 58, 60, 62)])
_uv = me_cylinder_003.uv_layers.new(name='UVMap')
_uv.uv.foreach_set('vector', [1.0, 0.5, 1.0, 1.0, 0.9688, 1.0, 0.9688, 0.5, 0.9688, 0.5, 0.9688, 1.0, 0.9375, 1.0, 0.9375, 0.5, 0.9375, 0.5, 0.9375, 1.0, 0.9062, 1.0, 0.9062, 0.5, 0.9062, 0.5, 0.9062, 1.0, 0.875, 1.0, 0.875, 0.5, 0.875, 0.5, 0.875, 1.0, 0.8438, 1.0, 0.8438, 0.5, 0.8438, 0.5, 0.8438, 1.0, 0.8125, 1.0, 0.8125, 0.5, 0.8125, 0.5, 0.8125, 1.0, 0.7812, 1.0, 0.7812, 0.5, 0.7812, 0.5, 0.7812, 1.0, 0.75, 1.0, 0.75, 0.5, 0.75, 0.5, 0.75, 1.0, 0.7188, 1.0, 0.7188, 0.5, 0.7188, 0.5, 0.7188, 1.0, 0.6875, 1.0, 0.6875, 0.5, 0.6875, 0.5, 0.6875, 1.0, 0.6562, 1.0, 0.6562, 0.5, 0.6562, 0.5, 0.6562, 1.0, 0.625, 1.0, 0.625, 0.5, 0.625, 0.5, 0.625, 1.0, 0.5938, 1.0, 0.5938, 0.5, 0.5938, 0.5, 0.5938, 1.0, 0.5625, 1.0, 0.5625, 0.5, 0.5625, 0.5, 0.5625, 1.0, 0.5312, 1.0, 0.5312, 0.5, 0.5312, 0.5, 0.5312, 1.0, 0.5, 1.0, 0.5, 0.5, 0.5, 0.5, 0.5, 1.0, 0.4688, 1.0, 0.4688, 0.5, 0.4688, 0.5, 0.4688, 1.0, 0.4375, 1.0, 0.4375, 0.5, 0.4375, 0.5, 0.4375, 1.0, 0.4062, 1.0, 0.4062, 0.5, 0.4062, 0.5, 0.4062, 1.0, 0.375, 1.0, 0.375, 0.5, 0.375, 0.5, 0.375, 1.0, 0.3438, 1.0, 0.3438, 0.5, 0.3438, 0.5, 0.3438, 1.0, 0.3125, 1.0, 0.3125, 0.5, 0.3125, 0.5, 0.3125, 1.0, 0.2812, 1.0, 0.2812, 0.5, 0.2812, 0.5, 0.2812, 1.0, 0.25, 1.0, 0.25, 0.5, 0.25, 0.5, 0.25, 1.0, 0.2188, 1.0, 0.2188, 0.5, 0.2188, 0.5, 0.2188, 1.0, 0.1875, 1.0, 0.1875, 0.5, 0.1875, 0.5, 0.1875, 1.0, 0.1562, 1.0, 0.1562, 0.5, 0.1562, 0.5, 0.1562, 1.0, 0.125, 1.0, 0.125, 0.5, 0.125, 0.5, 0.125, 1.0, 0.09375, 1.0, 0.09375, 0.5, 0.09375, 0.5, 0.09375, 1.0, 0.0625, 1.0, 0.0625, 0.5, 0.2968, 0.4854, 0.25, 0.49, 0.2032, 0.4854, 0.1582, 0.4717, 0.1167, 0.4496, 0.08029, 0.4197, 0.05045, 0.3833, 0.02827, 0.3418, 0.01461, 0.2968, 0.01, 0.25, 0.01461, 0.2032, 0.02827, 0.1582, 0.05045, 0.1167, 0.08029, 0.08029, 0.1167, 0.05045, 0.1582, 0.02827, 0.2032, 0.01461, 0.25, 0.01, 0.2968, 0.01461, 0.3418, 0.02827, 0.3833, 0.05045, 0.4197, 0.08029, 0.4496, 0.1167, 0.4717, 0.1582, 0.4854, 0.2032, 0.49, 0.25, 0.4854, 0.2968, 0.4717, 0.3418, 0.4496, 0.3833, 0.4197, 0.4197, 0.3833, 0.4496, 0.3418, 0.4717, 0.0625, 0.5, 0.0625, 1.0, 0.03125, 1.0, 0.03125, 0.5, 0.03125, 0.5, 0.03125, 1.0, 0.0, 1.0, 0.0, 0.5, 0.75, 0.49, 0.7968, 0.4854, 0.8418, 0.4717, 0.8833, 0.4496, 0.9197, 0.4197, 0.9496, 0.3833, 0.9717, 0.3418, 0.9854, 0.2968, 0.99, 0.25, 0.9854, 0.2032, 0.9717, 0.1582, 0.9496, 0.1167, 0.9197, 0.08029, 0.8833, 0.05045, 0.8418, 0.02827, 0.7968, 0.01461, 0.75, 0.01, 0.7032, 0.01461, 0.6582, 0.02827, 0.6167, 0.05045, 0.5803, 0.08029, 0.5504, 0.1167, 0.5283, 0.1582, 0.5146, 0.2032, 0.51, 0.25, 0.5146, 0.2968, 0.5283, 0.3418, 0.5504, 0.3833, 0.5803, 0.4197, 0.6167, 0.4496, 0.6582, 0.4717, 0.7032, 0.4854])
me_cylinder_003.materials.append(mat_material_004)
me_cylinder_003.update()
me_cube_003 = bpy.data.meshes.new('Cube.003')
me_cube_003.from_pydata([(-1.139, -2.841, -0.3357), (-1.139, -2.841, 0.3439), (-1.139, 0.3072, -0.3357), (-1.139, 0.3072, 0.3439), (-0.2777, -2.841, -0.3357), (-0.2777, -2.841, 0.3439), (-0.2777, 0.3072, -0.3357), (-0.2777, 0.3072, 0.3439)], [], [(0, 1, 3, 2), (2, 3, 7, 6), (6, 7, 5, 4), (4, 5, 1, 0), (2, 6, 4, 0), (7, 3, 1, 5)])
_uv = me_cube_003.uv_layers.new(name='UVMap')
_uv.uv.foreach_set('vector', [0.375, 0.0, 0.625, 0.0, 0.625, 0.25, 0.375, 0.25, 0.375, 0.25, 0.625, 0.25, 0.625, 0.5, 0.375, 0.5, 0.375, 0.5, 0.625, 0.5, 0.625, 0.75, 0.375, 0.75, 0.375, 0.75, 0.625, 0.75, 0.625, 1.0, 0.375, 1.0, 0.125, 0.5, 0.375, 0.5, 0.375, 0.75, 0.125, 0.75, 0.625, 0.5, 0.875, 0.5, 0.875, 0.75, 0.625, 0.75])
me_cube_003.materials.append(mat_material_002)
me_cube_003.update()
me_cube_004 = bpy.data.meshes.new('Cube.004')
me_cube_004.from_pydata([(-0.3805, -6.179, -0.3002), (-0.3805, -6.179, 0.3002), (-0.3805, -3.398, -0.3002), (-0.3805, -3.398, 0.3002), (0.3805, -6.179, -0.3002), (0.3805, -6.179, 0.3002), (0.3805, -3.398, -0.3002), (0.3805, -3.398, 0.3002)], [], [(0, 1, 3, 2), (2, 3, 7, 6), (6, 7, 5, 4), (4, 5, 1, 0), (2, 6, 4, 0), (7, 3, 1, 5)])
_uv = me_cube_004.uv_layers.new(name='UVMap')
_uv.uv.foreach_set('vector', [0.375, 0.0, 0.625, 0.0, 0.625, 0.25, 0.375, 0.25, 0.375, 0.25, 0.625, 0.25, 0.625, 0.5, 0.375, 0.5, 0.375, 0.5, 0.625, 0.5, 0.625, 0.75, 0.375, 0.75, 0.375, 0.75, 0.625, 0.75, 0.625, 1.0, 0.375, 1.0, 0.125, 0.5, 0.375, 0.5, 0.375, 0.75, 0.125, 0.75, 0.625, 0.5, 0.875, 0.5, 0.875, 0.75, 0.625, 0.75])
me_cube_004.materials.append(mat_material_003)
me_cube_004.update()
me_cube_005 = bpy.data.meshes.new('Cube.005')
me_cube_005.from_pydata([(-0.3799, -0.5165, -0.3521), (-0.3799, -0.5165, 0.1117), (-0.3799, -0.05275, -0.3521), (-0.3799, -0.05275, 0.1117), (0.08388, -0.5165, -0.3521), (0.08388, -0.5165, 0.1117), (0.08388, -0.05275, -0.3521), (0.08388, -0.05275, 0.1117), (0.7253, -0.5165, -0.3521), (0.7253, -0.5165, 0.1117), (0.7253, -0.05275, -0.3521), (0.7253, -0.05275, 0.1117), (0.9808, -0.5165, -0.3521), (0.9808, -0.5165, 0.1117), (0.9808, -0.05275, -0.3521), (0.9808, -0.05275, 0.1117), (-0.3799, -0.5165, -0.1202), (-0.3799, -0.05275, -0.1202), (0.08388, -0.05275, -0.1202), (0.08388, -0.5165, -0.1202), (0.7253, -0.05275, -0.1202), (0.7253, -0.5165, -0.1202), (0.9808, -0.05275, -0.1202), (0.9808, -0.5165, -0.1202), (0.7253, -1.565, -0.3521), (0.9808, -1.565, -0.3521), (0.7253, -1.565, -0.2993), (0.9808, -1.565, -0.2993), (-0.381, -0.5165, -0.3521), (-0.381, -0.5165, 0.1117), (-0.381, -0.05275, -0.3521), (-0.381, -0.05275, 0.1117), (-0.8448, -0.5165, -0.3521), (-0.8448, -0.5165, 0.1117), (-0.8448, -0.05275, -0.3521), (-0.8448, -0.05275, 0.1117), (-1.486, -0.5165, -0.3521), (-1.486, -0.5165, 0.1117), (-1.486, -0.05275, -0.3521), (-1.486, -0.05275, 0.1117), (-1.742, -0.5165, -0.3521), (-1.742, -0.5165, 0.1117), (-1.742, -0.05275, -0.3521), (-1.742, -0.05275, 0.1117), (-0.381, -0.5165, -0.1202), (-0.381, -0.05275, -0.1202), (-0.8448, -0.05275, -0.1202), (-0.8448, -0.5165, -0.1202), (-1.486, -0.05275, -0.1202), (-1.486, -0.5165, -0.1202), (-1.742, -0.05275, -0.1202), (-1.742, -0.5165, -0.1202), (-1.486, -1.565, -0.3521), (-1.742, -1.565, -0.3521), (-1.486, -1.565, -0.2993), (-1.742, -1.565, -0.2993)], [], [(16, 1, 3, 17), (17, 3, 7, 18), (19, 4, 8, 21), (19, 5, 1, 16), (2, 6, 4, 0), (7, 3, 1, 5), (11, 9, 13, 15), (4, 6, 10, 8), (7, 5, 9, 11), (18, 7, 11, 20), (22, 15, 13, 23), (20, 11, 15, 22), (8, 12, 25, 24), (8, 10, 14, 12), (9, 21, 23, 13), (10, 20, 22, 14), (14, 22, 23, 12), (6, 18, 20, 10), (4, 19, 16, 0), (5, 19, 21, 9), (2, 17, 18, 6), (0, 16, 17, 2), (26, 24, 25, 27), (23, 21, 26, 27), (12, 23, 27, 25), (21, 8, 24, 26), (44, 45, 31, 29), (45, 46, 35, 31), (47, 49, 36, 32), (47, 44, 29, 33), (30, 28, 32, 34), (35, 33, 29, 31), (39, 43, 41, 37), (32, 36, 38, 34), (35, 39, 37, 33), (46, 48, 39, 35), (50, 51, 41, 43), (48, 50, 43, 39), (36, 52, 53, 40), (36, 40, 42, 38), (37, 41, 51, 49), (38, 42, 50, 48), (42, 40, 51, 50), (34, 38, 48, 46), (32, 28, 44, 47), (33, 37, 49, 47), (30, 34, 46, 45), (28, 30, 45, 44), (54, 55, 53, 52), (51, 55, 54, 49), (40, 53, 55, 51), (49, 54, 52, 36)])
_uv = me_cube_005.uv_layers.new(name='UVMap')
_uv.uv.foreach_set('vector', [0.5, 0.0, 0.625, 0.0, 0.625, 0.25, 0.5, 0.25, 0.5, 0.25, 0.625, 0.25, 0.625, 0.5, 0.5, 0.5, 0.5, 0.75, 0.375, 0.75, 0.375, 0.75, 0.5, 0.75, 0.5, 0.75, 0.625, 0.75, 0.625, 1.0, 0.5, 1.0, 0.125, 0.5, 0.375, 0.5, 0.375, 0.75, 0.125, 0.75, 0.625, 0.5, 0.875, 0.5, 0.875, 0.75, 0.625, 0.75, 0.625, 0.5, 0.625, 0.75, 0.625, 0.75, 0.625, 0.5, 0.375, 0.75, 0.375, 0.5, 0.375, 0.5, 0.375, 0.75, 0.625, 0.5, 0.625, 0.75, 0.625, 0.75, 0.625, 0.5, 0.5, 0.5, 0.625, 0.5, 0.625, 0.5, 0.5, 0.5, 0.5, 0.5, 0.625, 0.5, 0.625, 0.75, 0.5, 0.75, 0.5, 0.5, 0.625, 0.5, 0.625, 0.5, 0.5, 0.5, 0.375, 0.75, 0.375, 0.75, 0.375, 0.75, 0.375, 0.75, 0.375, 0.75, 0.375, 0.5, 0.375, 0.5, 0.375, 0.75, 0.625, 0.75, 0.5, 0.75, 0.5, 0.75, 0.625, 0.75, 0.375, 0.5, 0.5, 0.5, 0.5, 0.5, 0.375, 0.5, 0.375, 0.5, 0.5, 0.5, 0.5, 0.75, 0.375, 0.75, 0.375, 0.5, 0.5, 0.5, 0.5, 0.5, 0.375, 0.5, 0.375, 0.75, 0.5, 0.75, 0.5, 1.0, 0.375, 1.0, 0.625, 0.75, 0.5, 0.75, 0.5, 0.75, 0.625, 0.75, 0.375, 0.25, 0.5, 0.25, 0.5, 0.5, 0.375, 0.5, 0.375, 0.0, 0.5, 0.0, 0.5, 0.25, 0.375, 0.25, 0.5, 0.75, 0.375, 0.75, 0.375, 0.75, 0.5, 0.75, 0.5, 0.75, 0.5, 0.75, 0.5, 0.75, 0.5, 0.75, 0.375, 0.75, 0.5, 0.75, 0.5, 0.75, 0.375, 0.75, 0.5, 0.75, 0.375, 0.75, 0.375, 0.75, 0.5, 0.75, 0.5, 0.0, 0.5, 0.25, 0.625, 0.25, 0.625, 0.0, 0.5, 0.25, 0.5, 0.5, 0.625, 0.5, 0.625, 0.25, 0.5, 0.75, 0.5, 0.75, 0.375, 0.75, 0.375, 0.75, 0.5, 0.75, 0.5, 1.0, 0.625, 1.0, 0.625, 0.75, 0.125, 0.5, 0.125, 0.75, 0.375, 0.75, 0.375, 0.5, 0.625, 0.5, 0.625, 0.75, 0.875, 0.75, 0.875, 0.5, 0.625, 0.5, 0.625, 0.5, 0.625, 0.75, 0.625, 0.75, 0.375, 0.75, 0.375, 0.75, 0.375, 0.5, 0.375, 0.5, 0.625, 0.5, 0.625, 0.5, 0.625, 0.75, 0.625, 0.75, 0.5, 0.5, 0.5, 0.5, 0.625, 0.5, 0.625, 0.5, 0.5, 0.5, 0.5, 0.75, 0.625, 0.75, 0.625, 0.5, 0.5, 0.5, 0.5, 0.5, 0.625, 0.5, 0.625, 0.5, 0.375, 0.75, 0.375, 0.75, 0.375, 0.75, 0.375, 0.75, 0.375, 0.75, 0.375, 0.75, 0.375, 0.5, 0.375, 0.5, 0.625, 0.75, 0.625, 0.75, 0.5, 0.75, 0.5, 0.75, 0.375, 0.5, 0.375, 0.5, 0.5, 0.5, 0.5, 0.5, 0.375, 0.5, 0.375, 0.75, 0.5, 0.75, 0.5, 0.5, 0.375, 0.5, 0.375, 0.5, 0.5, 0.5, 0.5, 0.5, 0.375, 0.75, 0.375, 1.0, 0.5, 1.0, 0.5, 0.75, 0.625, 0.75, 0.625, 0.75, 0.5, 0.75, 0.5, 0.75, 0.375, 0.25, 0.375, 0.5, 0.5, 0.5, 0.5, 0.25, 0.375, 0.0, 0.375, 0.25, 0.5, 0.25, 0.5, 0.0, 0.5, 0.75, 0.5, 0.75, 0.375, 0.75, 0.375, 0.75, 0.5, 0.75, 0.5, 0.75, 0.5, 0.75, 0.5, 0.75, 0.375, 0.75, 0.375, 0.75, 0.5, 0.75, 0.5, 0.75, 0.5, 0.75, 0.5, 0.75, 0.375, 0.75, 0.375, 0.75])
me_cube_005.materials.append(mat_material_001)
me_cube_005.update()

# ---- objects
ob_cab = bpy.data.objects.new('cab', me_cube_001)
ob_front_pivot = bpy.data.objects.new('front-pivot', me_cube_002)
ob_lb_wheel = bpy.data.objects.new('LB Wheel', me_cylinder)
ob_lf_wheel = bpy.data.objects.new('LF Wheel', me_cylinder_001)
ob_rb_wheel = bpy.data.objects.new('RB Wheel', me_cylinder_002)
ob_rf_wheel = bpy.data.objects.new('RF Wheel', me_cylinder_003)
ob_arm = bpy.data.objects.new('arm', me_cube_003)
ob_arm_extension = bpy.data.objects.new('arm-extension', me_cube_004)
ob_fork = bpy.data.objects.new('fork', me_cube_005)

# ---- transforms, parenting, visibility, modifiers, constraints
ob_cab.location = (0.001538, -0.1228, 0.1217)
ob_front_pivot.location = (0.001538, -0.1228, 0.1217)
ob_front_pivot.rotation_euler = (0.0, -0.0, 3.142)
ob_lb_wheel.parent = ob_cab
ob_lb_wheel.matrix_parent_inverse = Matrix(((1.0, -0.0, -0.0, -0.001538), (-0.0, 1.0, 0.0, 0.1228), (-0.0, -0.0, 1.0, -0.1217), (-0.0, 0.0, -0.0, 1.0)))
ob_lb_wheel.location = (0.0, -0.04232, 0.0)
ob_lf_wheel.parent = ob_front_pivot
ob_lf_wheel.matrix_parent_inverse = Matrix(((-1.0, -3.258e-07, 0.0, 0.001538), (3.258e-07, -1.0, 0.0, -0.1228), (-0.0, -0.0, 1.0, -0.1217), (-0.0, 0.0, -0.0, 1.0)))
ob_lf_wheel.location = (0.0, -2.681, 0.0)
ob_rb_wheel.parent = ob_cab
ob_rb_wheel.matrix_parent_inverse = Matrix(((1.0, -0.0, -0.0, -0.001538), (-0.0, 1.0, 0.0, 0.1228), (-0.0, -0.0, 1.0, -0.1217), (-0.0, 0.0, -0.0, 1.0)))
ob_rb_wheel.location = (-2.92, -0.04232, 0.0)
ob_rf_wheel.parent = ob_front_pivot
ob_rf_wheel.matrix_parent_inverse = Matrix(((-1.0, -3.258e-07, 0.0, 0.001538), (3.258e-07, -1.0, 0.0, -0.1228), (-0.0, -0.0, 1.0, -0.1217), (-0.0, 0.0, -0.0, 1.0)))
ob_rf_wheel.location = (-2.92, -2.681, 0.0)
ob_arm.parent = ob_front_pivot
ob_arm.matrix_parent_inverse = Matrix(((-1.0, -3.258e-07, 0.0, 0.001538), (3.258e-07, -1.0, 0.0, -0.1228), (-0.0, -0.0, 1.0, -0.1217), (-0.0, 0.0, -0.0, 1.0)))
ob_arm.location = (0.7084, -1.546, 1.148)
ob_arm.rotation_euler = (0.4764, 1.018e-16, 2.472e-17)
ob_arm_extension.parent = ob_arm
ob_arm_extension.matrix_parent_inverse = Matrix(((1.0, 2.472e-17, -1.018e-16, -0.7084), (2.472e-17, 0.8887, 0.4586, 0.8478), (1.018e-16, -0.4586, 0.8887, -1.729), (-0.0, -0.0, -0.0, 1.0)))
ob_arm_extension.location = (5.474e-16, 0.9979, 2.465)
ob_arm_extension.rotation_euler = (0.4764, 1.018e-16, 2.472e-17)
ob_fork.parent = ob_arm_extension
ob_fork.matrix_parent_inverse = Matrix(((1.0, 2.472e-17, -1.018e-16, -3.211e-16), (2.472e-17, 0.8887, 0.4586, -2.017), (1.018e-16, -0.4586, 0.8887, -1.733), (-0.0, -0.0, -0.0, 1.0)))
ob_fork.location = (0.3804, -4.506, -0.3941)

# ---- collection membership
col_collection.objects.link(ob_cab)
col_collection.objects.link(ob_front_pivot)
col_collection.objects.link(ob_lb_wheel)
col_collection.objects.link(ob_lf_wheel)
col_collection.objects.link(ob_rb_wheel)
col_collection.objects.link(ob_rf_wheel)
col_collection.objects.link(ob_arm)
col_collection.objects.link(ob_arm_extension)
col_collection.objects.link(ob_fork)

# ---- scene / render settings (as saved in the file)
scene.frame_start = 1; scene.frame_end = 250; scene.frame_set(1)
scene.render.engine = 'BLENDER_EEVEE_NEXT'
bpy.context.view_layer.update()

# ---- added for rendering (the .blend has no active camera and no usable light): camera, sun
cam_auto = bpy.data.cameras.new('AutoCamera')
cam_auto.lens = 50.0
cam_auto.sensor_width = 36.0
cam_auto.clip_end = 1000.0
ob_auto_camera = bpy.data.objects.new('AutoCamera', cam_auto)
scene.collection.objects.link(ob_auto_camera)
ob_auto_camera.location = (9.50315, -13.1828, 8.44197)
ob_auto_camera.rotation_euler = (1.09748, -7.21219e-08, 0.694738)
scene.camera = ob_auto_camera
light_auto_sun = bpy.data.lights.new('AutoSun', 'SUN')
light_auto_sun.energy = 3.0
light_auto_sun.angle = 0.0523599
ob_auto_sun = bpy.data.objects.new('AutoSun', light_auto_sun)
scene.collection.objects.link(ob_auto_sun)
ob_auto_sun.rotation_euler = (0.872665, 0.174533, 0.523599)
bpy.context.view_layer.update()
